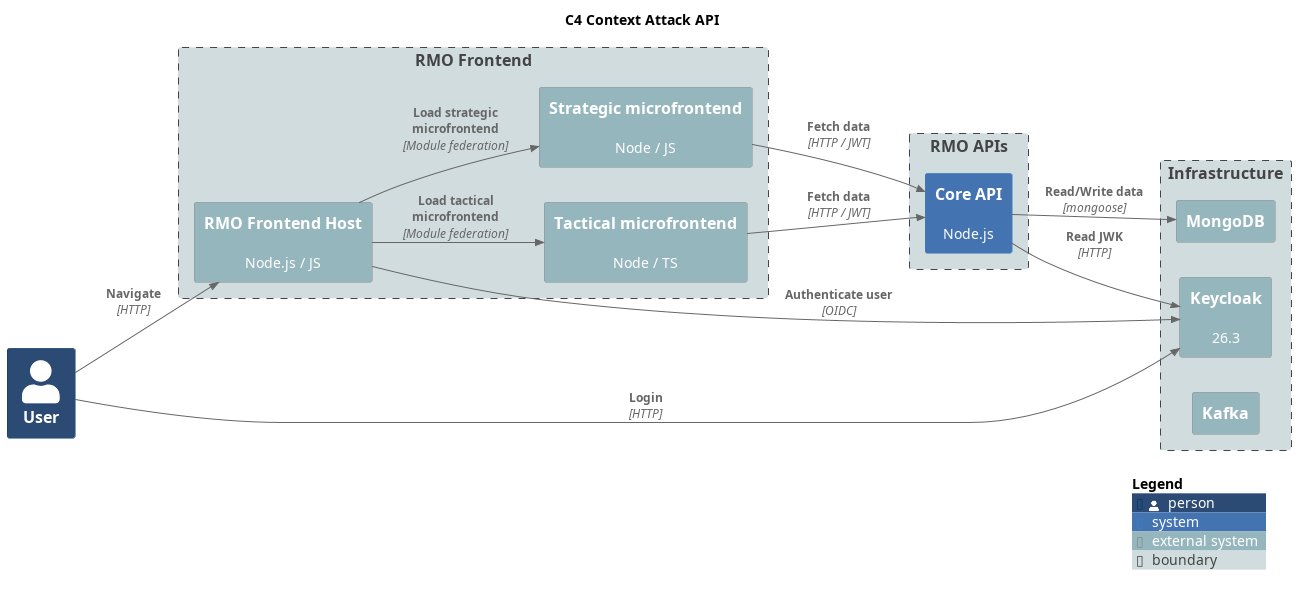

The diagram above was rendered by PlantUML. Its source (embedded in the PNG):
@startuml C4 Context Attack API
title C4 Context Attack API

!include https://raw.githubusercontent.com/plantuml-stdlib/C4-PlantUML/master/C4_Context.puml

LAYOUT_LEFT_RIGHT()

UpdateElementStyle(person, $bgColor="#2b4a74ff")
UpdateElementStyle(system, $bgColor="#4373b1ff")
UpdateElementStyle(external_system, $bgColor="#96b6beff")
UpdateElementStyle(boundary, $bgColor="#d1dcdfff")

Person(user, "User")

Boundary(frontend, "RMO Frontend") {
    System_Ext(rmu_fe_host, "RMO Frontend Host", "Node.js / JS")
    System_Ext(rmu_fe_strategic, "Strategic microfrontend", "Node / JS")
    System_Ext(rmu_fe_tactical, "Tactical microfrontend", "Node / TS")
}

Boundary(apis, "RMO APIs") {
    System(rmu_api_core, "Core API", "Node.js")
}

Boundary(infrastructure, "Infrastructure") {
    System_Ext(mongodb, "MongoDB", "")
    System_Ext(keycloak, "Keycloak", "26.3")
    System_Ext(kafka, "Kafka", "")
}

Rel(user, rmu_fe_host, "Navigate", "HTTP")
Rel(user, keycloak, "Login", "HTTP")

' Frontends

Rel(rmu_fe_host, rmu_fe_strategic, "Load strategic microfrontend", "Module federation")
Rel(rmu_fe_host, rmu_fe_tactical, "Load tactical microfrontend", "Module federation")
Rel(rmu_fe_host, keycloak, "Authenticate user", "OIDC")

Rel(rmu_fe_strategic, rmu_api_core, "Fetch data", "HTTP / JWT")
Rel(rmu_fe_tactical, rmu_api_core, "Fetch data", "HTTP / JWT")

Rel(rmu_api_core, mongodb, "Read/Write data", "mongoose")

Rel(rmu_api_core, keycloak, "Read JWK", "HTTP")

SHOW_LEGEND()

@enduml